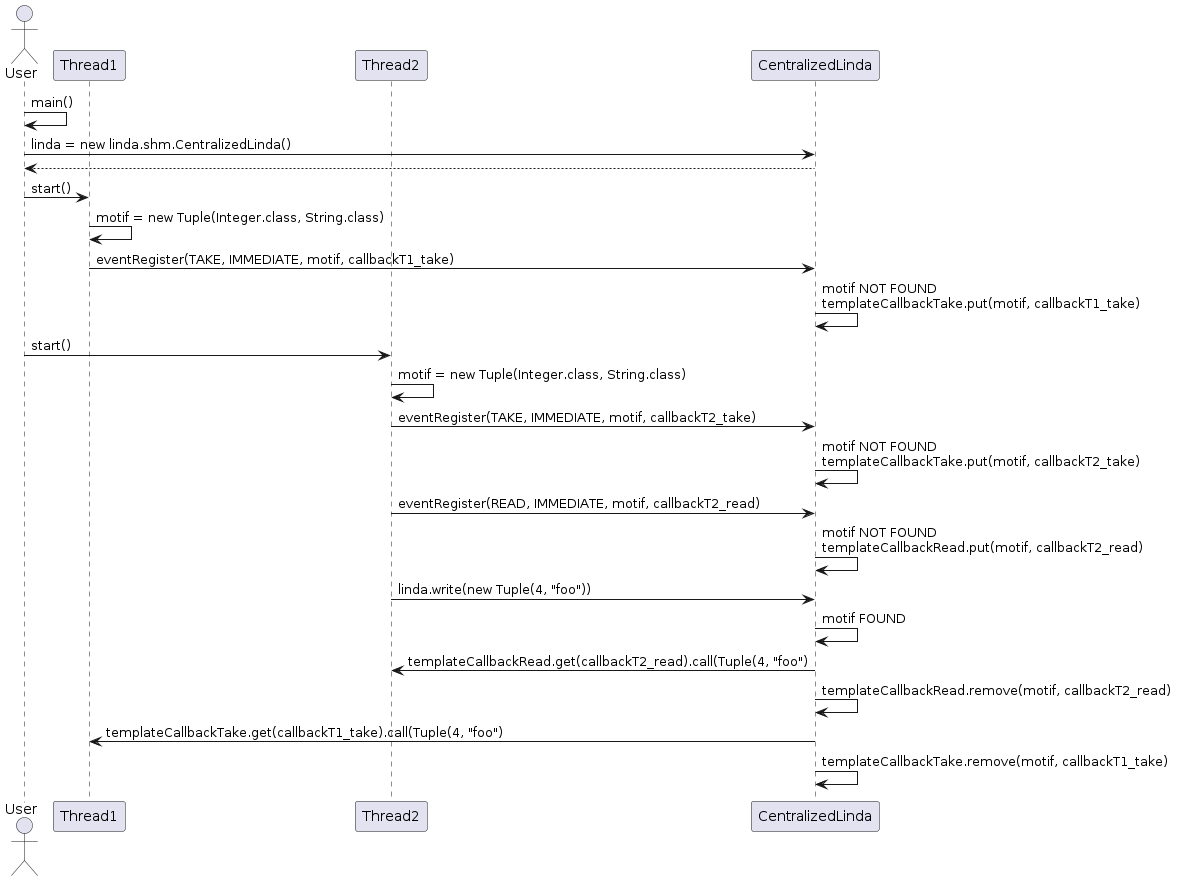

The diagram above was rendered by PlantUML. Its source (embedded in the PNG):
@startuml

actor User
participant Thread1
participant Thread2
participant "CentralizedLinda" as Linda

User -> User: main()

User -> Linda: linda = new linda.shm.CentralizedLinda()

Linda --> User

User -> Thread1: start()

Thread1 -> Thread1 : motif = new Tuple(Integer.class, String.class)

Thread1 -> Linda: eventRegister(TAKE, IMMEDIATE, motif, callbackT1_take)

Linda -> Linda : motif NOT FOUND \ntemplateCallbackTake.put(motif, callbackT1_take)

User -> Thread2: start()

Thread2 -> Thread2 : motif = new Tuple(Integer.class, String.class)

Thread2 -> Linda: eventRegister(TAKE, IMMEDIATE, motif, callbackT2_take)

Linda -> Linda : motif NOT FOUND \ntemplateCallbackTake.put(motif, callbackT2_take)

Thread2 -> Linda: eventRegister(READ, IMMEDIATE, motif, callbackT2_read)

Linda -> Linda : motif NOT FOUND \ntemplateCallbackRead.put(motif, callbackT2_read)

Thread2 -> Linda: linda.write(new Tuple(4, "foo"))

Linda -> Linda : motif FOUND

Linda -> Thread2 : templateCallbackRead.get(callbackT2_read).call(Tuple(4, "foo") 

Linda -> Linda : templateCallbackRead.remove(motif, callbackT2_read)

Linda -> Thread1 : templateCallbackTake.get(callbackT1_take).call(Tuple(4, "foo")

Linda -> Linda : templateCallbackTake.remove(motif, callbackT1_take)

@enduml